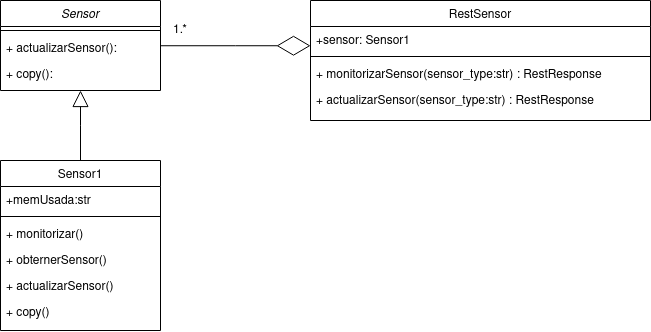

The diagram above was exported from draw.io. Its source (the exported page's mxGraphModel, read from the mxfile embedded in the PNG):
<mxGraphModel dx="1588" dy="793" grid="1" gridSize="10" guides="1" tooltips="1" connect="1" arrows="1" fold="1" page="1" pageScale="1" pageWidth="827" pageHeight="1169" math="0" shadow="0">
  <root>
    <mxCell id="WIyWlLk6GJQsqaUBKTNV-0" />
    <mxCell id="WIyWlLk6GJQsqaUBKTNV-1" parent="WIyWlLk6GJQsqaUBKTNV-0" />
    <mxCell id="zkfFHV4jXpPFQw0GAbJ--0" value="Sensor" style="swimlane;fontStyle=2;align=center;verticalAlign=top;childLayout=stackLayout;horizontal=1;startSize=26;horizontalStack=0;resizeParent=1;resizeLast=0;collapsible=1;marginBottom=0;rounded=0;shadow=0;strokeWidth=1;" parent="WIyWlLk6GJQsqaUBKTNV-1" vertex="1">
      <mxGeometry x="30" y="50" width="160" height="90" as="geometry">
        <mxRectangle x="230" y="140" width="160" height="26" as="alternateBounds" />
      </mxGeometry>
    </mxCell>
    <mxCell id="zkfFHV4jXpPFQw0GAbJ--4" value="" style="line;html=1;strokeWidth=1;align=left;verticalAlign=middle;spacingTop=-1;spacingLeft=3;spacingRight=3;rotatable=0;labelPosition=right;points=[];portConstraint=eastwest;" parent="zkfFHV4jXpPFQw0GAbJ--0" vertex="1">
      <mxGeometry y="26" width="160" height="8" as="geometry" />
    </mxCell>
    <mxCell id="zkfFHV4jXpPFQw0GAbJ--5" value="+ actualizarSensor():&#10;" style="text;align=left;verticalAlign=top;spacingLeft=4;spacingRight=4;overflow=hidden;rotatable=0;points=[[0,0.5],[1,0.5]];portConstraint=eastwest;" parent="zkfFHV4jXpPFQw0GAbJ--0" vertex="1">
      <mxGeometry y="34" width="160" height="26" as="geometry" />
    </mxCell>
    <mxCell id="IF0N-2mOAFCYJTk8DDks-0" value="+ copy():" style="text;align=left;verticalAlign=top;spacingLeft=4;spacingRight=4;overflow=hidden;rotatable=0;points=[[0,0.5],[1,0.5]];portConstraint=eastwest;" vertex="1" parent="zkfFHV4jXpPFQw0GAbJ--0">
      <mxGeometry y="60" width="160" height="26" as="geometry" />
    </mxCell>
    <mxCell id="zkfFHV4jXpPFQw0GAbJ--6" value="Sensor1" style="swimlane;fontStyle=0;align=center;verticalAlign=top;childLayout=stackLayout;horizontal=1;startSize=26;horizontalStack=0;resizeParent=1;resizeLast=0;collapsible=1;marginBottom=0;rounded=0;shadow=0;strokeWidth=1;" parent="WIyWlLk6GJQsqaUBKTNV-1" vertex="1">
      <mxGeometry x="30" y="210" width="160" height="170" as="geometry">
        <mxRectangle x="130" y="380" width="160" height="26" as="alternateBounds" />
      </mxGeometry>
    </mxCell>
    <mxCell id="zkfFHV4jXpPFQw0GAbJ--7" value="+memUsada:str" style="text;align=left;verticalAlign=top;spacingLeft=4;spacingRight=4;overflow=hidden;rotatable=0;points=[[0,0.5],[1,0.5]];portConstraint=eastwest;" parent="zkfFHV4jXpPFQw0GAbJ--6" vertex="1">
      <mxGeometry y="26" width="160" height="26" as="geometry" />
    </mxCell>
    <mxCell id="zkfFHV4jXpPFQw0GAbJ--9" value="" style="line;html=1;strokeWidth=1;align=left;verticalAlign=middle;spacingTop=-1;spacingLeft=3;spacingRight=3;rotatable=0;labelPosition=right;points=[];portConstraint=eastwest;" parent="zkfFHV4jXpPFQw0GAbJ--6" vertex="1">
      <mxGeometry y="52" width="160" height="8" as="geometry" />
    </mxCell>
    <mxCell id="zkfFHV4jXpPFQw0GAbJ--11" value="+ monitorizar()" style="text;align=left;verticalAlign=top;spacingLeft=4;spacingRight=4;overflow=hidden;rotatable=0;points=[[0,0.5],[1,0.5]];portConstraint=eastwest;" parent="zkfFHV4jXpPFQw0GAbJ--6" vertex="1">
      <mxGeometry y="60" width="160" height="26" as="geometry" />
    </mxCell>
    <mxCell id="IF0N-2mOAFCYJTk8DDks-1" value="+ obternerSensor()" style="text;align=left;verticalAlign=top;spacingLeft=4;spacingRight=4;overflow=hidden;rotatable=0;points=[[0,0.5],[1,0.5]];portConstraint=eastwest;" vertex="1" parent="zkfFHV4jXpPFQw0GAbJ--6">
      <mxGeometry y="86" width="160" height="26" as="geometry" />
    </mxCell>
    <mxCell id="IF0N-2mOAFCYJTk8DDks-2" value="+ actualizarSensor()" style="text;align=left;verticalAlign=top;spacingLeft=4;spacingRight=4;overflow=hidden;rotatable=0;points=[[0,0.5],[1,0.5]];portConstraint=eastwest;" vertex="1" parent="zkfFHV4jXpPFQw0GAbJ--6">
      <mxGeometry y="112" width="160" height="26" as="geometry" />
    </mxCell>
    <mxCell id="IF0N-2mOAFCYJTk8DDks-3" value="+ copy()" style="text;align=left;verticalAlign=top;spacingLeft=4;spacingRight=4;overflow=hidden;rotatable=0;points=[[0,0.5],[1,0.5]];portConstraint=eastwest;" vertex="1" parent="zkfFHV4jXpPFQw0GAbJ--6">
      <mxGeometry y="138" width="160" height="26" as="geometry" />
    </mxCell>
    <mxCell id="zkfFHV4jXpPFQw0GAbJ--12" value="" style="endArrow=block;endSize=14;endFill=0;shadow=0;strokeWidth=1;rounded=0;edgeStyle=elbowEdgeStyle;elbow=vertical;" parent="WIyWlLk6GJQsqaUBKTNV-1" source="zkfFHV4jXpPFQw0GAbJ--6" target="zkfFHV4jXpPFQw0GAbJ--0" edge="1">
      <mxGeometry width="160" relative="1" as="geometry">
        <mxPoint x="200" y="203" as="sourcePoint" />
        <mxPoint x="200" y="203" as="targetPoint" />
      </mxGeometry>
    </mxCell>
    <mxCell id="zkfFHV4jXpPFQw0GAbJ--17" value="RestSensor" style="swimlane;fontStyle=0;align=center;verticalAlign=top;childLayout=stackLayout;horizontal=1;startSize=26;horizontalStack=0;resizeParent=1;resizeLast=0;collapsible=1;marginBottom=0;rounded=0;shadow=0;strokeWidth=1;" parent="WIyWlLk6GJQsqaUBKTNV-1" vertex="1">
      <mxGeometry x="340" y="50" width="340" height="120" as="geometry">
        <mxRectangle x="550" y="140" width="160" height="26" as="alternateBounds" />
      </mxGeometry>
    </mxCell>
    <mxCell id="zkfFHV4jXpPFQw0GAbJ--18" value="+sensor: Sensor1" style="text;align=left;verticalAlign=top;spacingLeft=4;spacingRight=4;overflow=hidden;rotatable=0;points=[[0,0.5],[1,0.5]];portConstraint=eastwest;" parent="zkfFHV4jXpPFQw0GAbJ--17" vertex="1">
      <mxGeometry y="26" width="340" height="26" as="geometry" />
    </mxCell>
    <mxCell id="zkfFHV4jXpPFQw0GAbJ--23" value="" style="line;html=1;strokeWidth=1;align=left;verticalAlign=middle;spacingTop=-1;spacingLeft=3;spacingRight=3;rotatable=0;labelPosition=right;points=[];portConstraint=eastwest;" parent="zkfFHV4jXpPFQw0GAbJ--17" vertex="1">
      <mxGeometry y="52" width="340" height="8" as="geometry" />
    </mxCell>
    <mxCell id="zkfFHV4jXpPFQw0GAbJ--24" value="+ monitorizarSensor(sensor_type:str) : RestResponse" style="text;align=left;verticalAlign=top;spacingLeft=4;spacingRight=4;overflow=hidden;rotatable=0;points=[[0,0.5],[1,0.5]];portConstraint=eastwest;" parent="zkfFHV4jXpPFQw0GAbJ--17" vertex="1">
      <mxGeometry y="60" width="340" height="26" as="geometry" />
    </mxCell>
    <mxCell id="zkfFHV4jXpPFQw0GAbJ--25" value="+ actualizarSensor(sensor_type:str) : RestResponse" style="text;align=left;verticalAlign=top;spacingLeft=4;spacingRight=4;overflow=hidden;rotatable=0;points=[[0,0.5],[1,0.5]];portConstraint=eastwest;" parent="zkfFHV4jXpPFQw0GAbJ--17" vertex="1">
      <mxGeometry y="86" width="340" height="26" as="geometry" />
    </mxCell>
    <mxCell id="zkfFHV4jXpPFQw0GAbJ--26" value="" style="endArrow=diamondThin;shadow=0;strokeWidth=1;rounded=0;endFill=0;edgeStyle=elbowEdgeStyle;elbow=vertical;endSize=31;" parent="WIyWlLk6GJQsqaUBKTNV-1" source="zkfFHV4jXpPFQw0GAbJ--0" target="zkfFHV4jXpPFQw0GAbJ--17" edge="1">
      <mxGeometry x="0.5" y="41" relative="1" as="geometry">
        <mxPoint x="380" y="192" as="sourcePoint" />
        <mxPoint x="540" y="192" as="targetPoint" />
        <mxPoint x="-40" y="32" as="offset" />
      </mxGeometry>
    </mxCell>
    <mxCell id="IF0N-2mOAFCYJTk8DDks-6" value="1.*" style="text;html=1;strokeColor=none;fillColor=none;align=center;verticalAlign=middle;whiteSpace=wrap;rounded=0;" vertex="1" parent="WIyWlLk6GJQsqaUBKTNV-1">
      <mxGeometry x="190" y="70" width="40" height="20" as="geometry" />
    </mxCell>
  </root>
</mxGraphModel>